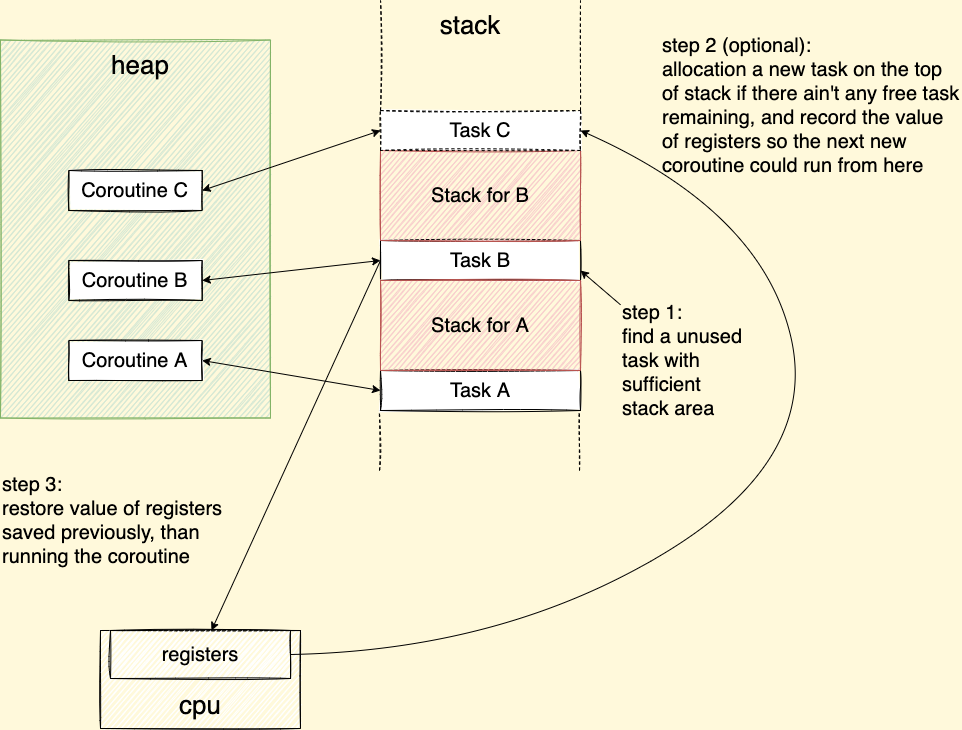

The diagram above was exported from draw.io. Its source (the exported page's mxGraphModel, read from the mxfile embedded in the PNG):
<mxGraphModel dx="1489" dy="793" grid="1" gridSize="10" guides="1" tooltips="1" connect="1" arrows="1" fold="1" page="1" pageScale="1" pageWidth="2339" pageHeight="3300" background="#FFF9DB" math="0" shadow="0">
  <root>
    <mxCell id="lmB42QgJO4VRkqaRhlxd-0" />
    <mxCell id="lmB42QgJO4VRkqaRhlxd-1" parent="lmB42QgJO4VRkqaRhlxd-0" />
    <mxCell id="lAWs6ZGNnqSG5uaJ2K-k-4" value="step 3:&lt;br style=&quot;font-size: 20px&quot;&gt;restore value of registers saved previously, than running the coroutine" style="text;html=1;strokeColor=none;fillColor=none;align=left;verticalAlign=middle;whiteSpace=wrap;rounded=0;fontSize=20;" parent="lmB42QgJO4VRkqaRhlxd-1" vertex="1">
      <mxGeometry x="240" y="550" width="260" height="60" as="geometry" />
    </mxCell>
    <mxCell id="rNdU60Q39C-iDy1PT0h7-0" value="Task A" style="rounded=0;whiteSpace=wrap;html=1;fontSize=20;sketch=1;" parent="lmB42QgJO4VRkqaRhlxd-1" vertex="1">
      <mxGeometry x="620" y="430" width="200" height="40" as="geometry" />
    </mxCell>
    <mxCell id="rNdU60Q39C-iDy1PT0h7-1" value="Task B" style="rounded=0;whiteSpace=wrap;html=1;fontSize=20;sketch=1;" parent="lmB42QgJO4VRkqaRhlxd-1" vertex="1">
      <mxGeometry x="620" y="300" width="200" height="40" as="geometry" />
    </mxCell>
    <mxCell id="v05RxrtMcDHUa6-X8AbQ-0" value="Stack for A" style="rounded=0;whiteSpace=wrap;html=1;fontSize=20;sketch=1;fillColor=#f8cecc;strokeColor=#b85450;" parent="lmB42QgJO4VRkqaRhlxd-1" vertex="1">
      <mxGeometry x="620" y="340" width="200" height="90" as="geometry" />
    </mxCell>
    <mxCell id="v05RxrtMcDHUa6-X8AbQ-2" value="Stack for B" style="rounded=0;whiteSpace=wrap;html=1;fontSize=20;sketch=1;fillColor=#f8cecc;strokeColor=#b85450;" parent="lmB42QgJO4VRkqaRhlxd-1" vertex="1">
      <mxGeometry x="620" y="210" width="200" height="90" as="geometry" />
    </mxCell>
    <mxCell id="v05RxrtMcDHUa6-X8AbQ-3" value="step 1:&lt;br style=&quot;font-size: 20px&quot;&gt;find a unused task with sufficient stack area" style="text;html=1;strokeColor=none;fillColor=none;align=left;verticalAlign=middle;whiteSpace=wrap;rounded=0;fontSize=20;" parent="lmB42QgJO4VRkqaRhlxd-1" vertex="1">
      <mxGeometry x="860" y="360" width="130" height="120" as="geometry" />
    </mxCell>
    <mxCell id="lAWs6ZGNnqSG5uaJ2K-k-0" value="" style="rounded=0;whiteSpace=wrap;html=1;shadow=0;glass=0;fillColor=#FFFFFF;gradientColor=none;sketch=1;fontSize=20;" parent="lmB42QgJO4VRkqaRhlxd-1" vertex="1">
      <mxGeometry x="340" y="690" width="200" height="98" as="geometry" />
    </mxCell>
    <mxCell id="lAWs6ZGNnqSG5uaJ2K-k-1" value="registers" style="rounded=0;whiteSpace=wrap;html=1;shadow=0;glass=0;fillColor=#FFFFFF;gradientColor=none;sketch=1;fontSize=20;" parent="lmB42QgJO4VRkqaRhlxd-1" vertex="1">
      <mxGeometry x="350" y="690" width="180" height="48" as="geometry" />
    </mxCell>
    <mxCell id="lAWs6ZGNnqSG5uaJ2K-k-2" value="cpu" style="text;html=1;strokeColor=none;fillColor=none;align=center;verticalAlign=middle;whiteSpace=wrap;rounded=0;shadow=0;glass=0;sketch=1;fontSize=26;" parent="lmB42QgJO4VRkqaRhlxd-1" vertex="1">
      <mxGeometry x="410" y="750" width="60" height="30" as="geometry" />
    </mxCell>
    <mxCell id="lAWs6ZGNnqSG5uaJ2K-k-5" value="Task C" style="rounded=0;whiteSpace=wrap;html=1;fontSize=20;sketch=1;dashed=1;" parent="lmB42QgJO4VRkqaRhlxd-1" vertex="1">
      <mxGeometry x="620" y="170" width="200" height="40" as="geometry" />
    </mxCell>
    <mxCell id="hckP_FxKh5nfP8DGFXkd-1" value="" style="endArrow=none;dashed=1;html=1;rounded=0;sketch=1;fontSize=20;entryX=0;entryY=1;entryDx=0;entryDy=0;" parent="lmB42QgJO4VRkqaRhlxd-1" edge="1">
      <mxGeometry width="50" height="50" relative="1" as="geometry">
        <mxPoint x="819" y="530" as="sourcePoint" />
        <mxPoint x="818.8199999999999" y="470" as="targetPoint" />
      </mxGeometry>
    </mxCell>
    <mxCell id="hckP_FxKh5nfP8DGFXkd-2" value="" style="endArrow=none;dashed=1;html=1;rounded=0;sketch=1;fontSize=20;" parent="lmB42QgJO4VRkqaRhlxd-1" edge="1">
      <mxGeometry width="50" height="50" relative="1" as="geometry">
        <mxPoint x="620" y="170" as="sourcePoint" />
        <mxPoint x="620" y="60" as="targetPoint" />
      </mxGeometry>
    </mxCell>
    <mxCell id="hckP_FxKh5nfP8DGFXkd-3" value="" style="endArrow=none;dashed=1;html=1;rounded=0;sketch=1;fontSize=20;" parent="lmB42QgJO4VRkqaRhlxd-1" edge="1">
      <mxGeometry width="50" height="50" relative="1" as="geometry">
        <mxPoint x="820" y="170" as="sourcePoint" />
        <mxPoint x="820" y="60" as="targetPoint" />
      </mxGeometry>
    </mxCell>
    <mxCell id="IzXvjNUZu2O9kxPB3sMI-0" value="stack" style="text;html=1;strokeColor=none;fillColor=none;align=center;verticalAlign=middle;whiteSpace=wrap;rounded=0;fontSize=26;" parent="lmB42QgJO4VRkqaRhlxd-1" vertex="1">
      <mxGeometry x="680" y="70" width="60" height="30" as="geometry" />
    </mxCell>
    <mxCell id="1zS9Pk9qSl9cp3fqCEuJ-2" value="" style="rounded=0;whiteSpace=wrap;html=1;sketch=1;fontSize=20;fillColor=#d5e8d4;strokeColor=#82b366;" parent="lmB42QgJO4VRkqaRhlxd-1" vertex="1">
      <mxGeometry x="240" y="99.5" width="270" height="378" as="geometry" />
    </mxCell>
    <mxCell id="1zS9Pk9qSl9cp3fqCEuJ-3" value="heap" style="text;html=1;strokeColor=none;fillColor=none;align=center;verticalAlign=middle;whiteSpace=wrap;rounded=0;sketch=1;fontSize=26;" parent="lmB42QgJO4VRkqaRhlxd-1" vertex="1">
      <mxGeometry x="359.99666666666667" y="110" width="40" height="30" as="geometry" />
    </mxCell>
    <mxCell id="BQt4vlAWbH2Y7N4KLe_G-0" value="Coroutine A" style="rounded=0;whiteSpace=wrap;html=1;fontSize=20;sketch=1;" parent="lmB42QgJO4VRkqaRhlxd-1" vertex="1">
      <mxGeometry x="308.33666666666664" y="400" width="133.33333333333331" height="40" as="geometry" />
    </mxCell>
    <mxCell id="BQt4vlAWbH2Y7N4KLe_G-2" value="" style="endArrow=classic;html=1;rounded=0;fontSize=20;align=left;exitX=0;exitY=0.5;exitDx=0;exitDy=0;entryX=1;entryY=0.5;entryDx=0;entryDy=0;startArrow=classic;startFill=1;" parent="lmB42QgJO4VRkqaRhlxd-1" source="rNdU60Q39C-iDy1PT0h7-0" target="BQt4vlAWbH2Y7N4KLe_G-0" edge="1">
      <mxGeometry width="50" height="50" relative="1" as="geometry">
        <mxPoint x="470" y="340" as="sourcePoint" />
        <mxPoint x="520" y="290" as="targetPoint" />
      </mxGeometry>
    </mxCell>
    <mxCell id="BQt4vlAWbH2Y7N4KLe_G-9" value="Coroutine B" style="rounded=0;whiteSpace=wrap;html=1;fontSize=20;sketch=1;" parent="lmB42QgJO4VRkqaRhlxd-1" vertex="1">
      <mxGeometry x="308.3366666666667" y="320" width="133.33333333333331" height="40" as="geometry" />
    </mxCell>
    <mxCell id="BQt4vlAWbH2Y7N4KLe_G-10" value="Coroutine C" style="rounded=0;whiteSpace=wrap;html=1;fontSize=20;sketch=1;" parent="lmB42QgJO4VRkqaRhlxd-1" vertex="1">
      <mxGeometry x="308.33666666666664" y="230" width="133.33333333333331" height="40" as="geometry" />
    </mxCell>
    <mxCell id="BQt4vlAWbH2Y7N4KLe_G-11" value="" style="endArrow=classic;html=1;rounded=0;fontSize=20;align=left;exitX=0;exitY=0.5;exitDx=0;exitDy=0;entryX=1;entryY=0.5;entryDx=0;entryDy=0;startArrow=classic;startFill=1;" parent="lmB42QgJO4VRkqaRhlxd-1" source="rNdU60Q39C-iDy1PT0h7-1" target="BQt4vlAWbH2Y7N4KLe_G-9" edge="1">
      <mxGeometry width="50" height="50" relative="1" as="geometry">
        <mxPoint x="470" y="370" as="sourcePoint" />
        <mxPoint x="520" y="320" as="targetPoint" />
      </mxGeometry>
    </mxCell>
    <mxCell id="BQt4vlAWbH2Y7N4KLe_G-12" value="" style="endArrow=classic;html=1;rounded=0;fontSize=20;align=left;exitX=0;exitY=0.5;exitDx=0;exitDy=0;entryX=1;entryY=0.5;entryDx=0;entryDy=0;startArrow=classic;startFill=1;" parent="lmB42QgJO4VRkqaRhlxd-1" source="lAWs6ZGNnqSG5uaJ2K-k-5" target="BQt4vlAWbH2Y7N4KLe_G-10" edge="1">
      <mxGeometry width="50" height="50" relative="1" as="geometry">
        <mxPoint x="470" y="370" as="sourcePoint" />
        <mxPoint x="520" y="320" as="targetPoint" />
      </mxGeometry>
    </mxCell>
    <mxCell id="iF66qdeH3RT0LuV4WSdk-0" value="" style="curved=1;endArrow=classic;html=1;rounded=0;exitX=1;exitY=0.5;exitDx=0;exitDy=0;entryX=1;entryY=0.5;entryDx=0;entryDy=0;fontSize=20;" parent="lmB42QgJO4VRkqaRhlxd-1" source="lAWs6ZGNnqSG5uaJ2K-k-1" target="lAWs6ZGNnqSG5uaJ2K-k-5" edge="1">
      <mxGeometry width="50" height="50" relative="1" as="geometry">
        <mxPoint x="600" y="640" as="sourcePoint" />
        <mxPoint x="1110" y="440" as="targetPoint" />
        <Array as="points">
          <mxPoint x="740" y="710" />
          <mxPoint x="1060" y="520" />
          <mxPoint x="1000" y="270" />
        </Array>
      </mxGeometry>
    </mxCell>
    <mxCell id="iF66qdeH3RT0LuV4WSdk-1" value="step 2 (optional): &lt;br style=&quot;font-size: 20px;&quot;&gt;allocation a new task on the top of stack if there ain't any free task remaining, and record the value of registers so the next new coroutine could run from here" style="text;html=1;strokeColor=none;fillColor=none;align=left;verticalAlign=middle;whiteSpace=wrap;rounded=0;dashed=1;fontSize=20;fontStyle=0" parent="lmB42QgJO4VRkqaRhlxd-1" vertex="1">
      <mxGeometry x="900" y="100" width="300" height="130" as="geometry" />
    </mxCell>
    <mxCell id="iF66qdeH3RT0LuV4WSdk-2" value="" style="endArrow=none;dashed=1;html=1;rounded=0;sketch=1;fontSize=20;entryX=0;entryY=1;entryDx=0;entryDy=0;" parent="lmB42QgJO4VRkqaRhlxd-1" edge="1">
      <mxGeometry width="50" height="50" relative="1" as="geometry">
        <mxPoint x="619" y="530" as="sourcePoint" />
        <mxPoint x="618.8199999999999" y="470" as="targetPoint" />
      </mxGeometry>
    </mxCell>
    <mxCell id="iF66qdeH3RT0LuV4WSdk-3" value="" style="endArrow=classic;html=1;rounded=0;entryX=1;entryY=0.75;entryDx=0;entryDy=0;fontSize=20;" parent="lmB42QgJO4VRkqaRhlxd-1" source="v05RxrtMcDHUa6-X8AbQ-3" target="rNdU60Q39C-iDy1PT0h7-1" edge="1">
      <mxGeometry width="50" height="50" relative="1" as="geometry">
        <mxPoint x="790" y="410" as="sourcePoint" />
        <mxPoint x="840" y="360" as="targetPoint" />
      </mxGeometry>
    </mxCell>
    <mxCell id="iF66qdeH3RT0LuV4WSdk-4" value="" style="endArrow=classic;html=1;rounded=0;exitX=0;exitY=0.5;exitDx=0;exitDy=0;fontSize=20;" parent="lmB42QgJO4VRkqaRhlxd-1" source="rNdU60Q39C-iDy1PT0h7-1" target="lAWs6ZGNnqSG5uaJ2K-k-1" edge="1">
      <mxGeometry width="50" height="50" relative="1" as="geometry">
        <mxPoint x="790" y="410" as="sourcePoint" />
        <mxPoint x="840" y="360" as="targetPoint" />
      </mxGeometry>
    </mxCell>
  </root>
</mxGraphModel>